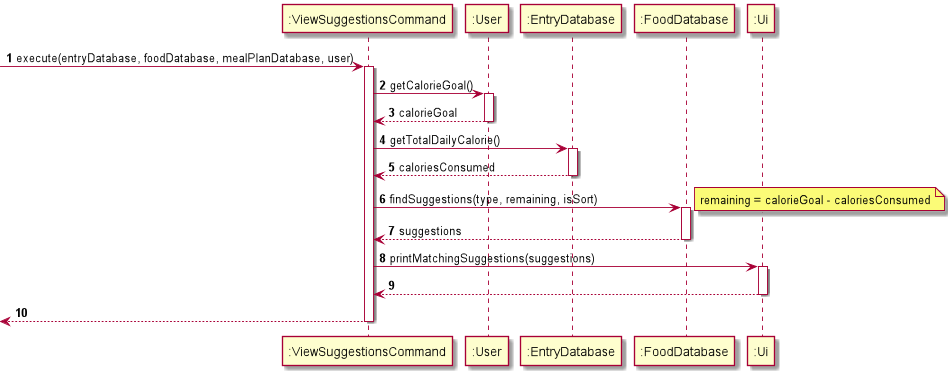

The diagram above was rendered by PlantUML. Its source (embedded in the PNG):
@startuml
'https://plantuml.com/class-diagram

autonumber

-> ":ViewSuggestionsCommand": execute(entryDatabase, foodDatabase, mealPlanDatabase, user)
activate ":ViewSuggestionsCommand"

":ViewSuggestionsCommand" -> ":User" : getCalorieGoal()
activate ":User"
return calorieGoal

":ViewSuggestionsCommand" -> ":EntryDatabase" : getTotalDailyCalorie()
activate ":EntryDatabase"
return caloriesConsumed

":ViewSuggestionsCommand" -> ":FoodDatabase" : findSuggestions(type, remaining, isSort)
note right
remaining = calorieGoal - caloriesConsumed
end note
activate ":FoodDatabase"
return suggestions

":ViewSuggestionsCommand" -> ":Ui" : printMatchingSuggestions(suggestions)
activate ":Ui"
return

return
@enduml